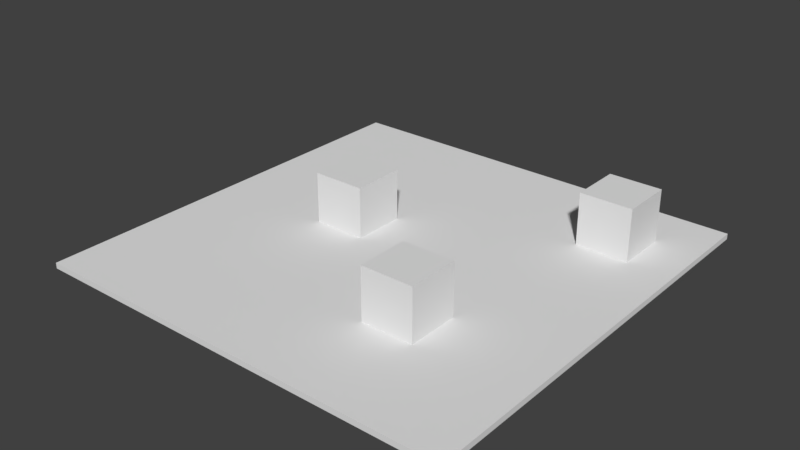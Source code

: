 # Source: environment.blend  (saved by Blender 2.78.0; exported with 4.5.12 LTS)
import bpy
from mathutils import Matrix  # noqa: F401  (used for matrix-valued properties, if any)

bpy.ops.wm.read_factory_settings(use_empty=True)
scene = bpy.context.scene
scene.name = 'Scene'

# ---- collections
col_collection_1 = bpy.data.collections.new('Collection 1'); scene.collection.children.link(col_collection_1)

# ---- world
world_world = bpy.data.worlds.new('World'); scene.world = world_world
world_world.color = (0.05088, 0.05088, 0.05088)
world_world.use_sun_shadow = False
world_world.sun_shadow_jitter_overblur = 0.0
world_world.cycles.sampling_method = 'MANUAL'

# ---- meshes
me_cube_003 = bpy.data.meshes.new('Cube.003')
me_cube_003.from_pydata([(-1.0, -1.0, -1.0), (-1.0, -1.0, 1.0), (-1.0, 1.0, -1.0), (-1.0, 1.0, 1.0), (1.0, -1.0, -1.0), (1.0, -1.0, 1.0), (1.0, 1.0, -1.0), (1.0, 1.0, 1.0)], [], [(0, 1, 3, 2), (2, 3, 7, 6), (6, 7, 5, 4), (4, 5, 1, 0), (2, 6, 4, 0), (7, 3, 1, 5)])
me_cube_003.use_remesh_preserve_volume = False
me_cube_003.use_remesh_preserve_attributes = False
me_cube_003.use_mirror_vertex_groups = False
me_cube_003.update()
me_cube_002 = bpy.data.meshes.new('Cube.002')
me_cube_002.from_pydata([(-1.0, -1.0, -1.0), (-1.0, -1.0, 1.0), (-1.0, 1.0, -1.0), (-1.0, 1.0, 1.0), (1.0, -1.0, -1.0), (1.0, -1.0, 1.0), (1.0, 1.0, -1.0), (1.0, 1.0, 1.0)], [], [(0, 1, 3, 2), (2, 3, 7, 6), (6, 7, 5, 4), (4, 5, 1, 0), (2, 6, 4, 0), (7, 3, 1, 5)])
me_cube_002.use_remesh_preserve_volume = False
me_cube_002.use_remesh_preserve_attributes = False
me_cube_002.use_mirror_vertex_groups = False
me_cube_002.update()
me_cube_001 = bpy.data.meshes.new('Cube.001')
me_cube_001.from_pydata([(-1.0, -1.0, -1.0), (-1.0, -1.0, 1.0), (-1.0, 1.0, -1.0), (-1.0, 1.0, 1.0), (1.0, -1.0, -1.0), (1.0, -1.0, 1.0), (1.0, 1.0, -1.0), (1.0, 1.0, 1.0)], [], [(0, 1, 3, 2), (2, 3, 7, 6), (6, 7, 5, 4), (4, 5, 1, 0), (2, 6, 4, 0), (7, 3, 1, 5)])
me_cube_001.use_remesh_preserve_volume = False
me_cube_001.use_remesh_preserve_attributes = False
me_cube_001.use_mirror_vertex_groups = False
me_cube_001.update()
me_cube = bpy.data.meshes.new('Cube')
me_cube.from_pydata([(-1.0, -1.0, -1.0), (-1.0, -1.0, 1.0), (-1.0, 1.0, -1.0), (-1.0, 1.0, 1.0), (1.0, -1.0, -1.0), (1.0, -1.0, 1.0), (1.0, 1.0, -1.0), (1.0, 1.0, 1.0)], [], [(0, 1, 3, 2), (2, 3, 7, 6), (6, 7, 5, 4), (4, 5, 1, 0), (2, 6, 4, 0), (7, 3, 1, 5)])
me_cube.use_remesh_preserve_volume = False
me_cube.use_remesh_preserve_attributes = False
me_cube.use_mirror_vertex_groups = False
me_cube.update()

# ---- objects
ob_cube_003 = bpy.data.objects.new('Cube.003', me_cube_003)
ob_cube_002 = bpy.data.objects.new('Cube.002', me_cube_002)
ob_cube_001 = bpy.data.objects.new('Cube.001', me_cube_001)
ob_cube = bpy.data.objects.new('Cube', me_cube)

# ---- transforms, parenting, visibility, modifiers, constraints
ob_cube_003.location = (5.516, 5.085, 1.098)
ob_cube_003.lineart.crease_threshold = 0.0
ob_cube_002.location = (-2.525, 0.6762, 1.03)
ob_cube_002.lineart.crease_threshold = 0.0
ob_cube_001.location = (3.144, -3.411, 1.095)
ob_cube_001.lineart.crease_threshold = 0.0
ob_cube.location = (0.0, 0.0, 0.0)
ob_cube.scale = (8.204, 8.204, -0.1073)
ob_cube.lineart.crease_threshold = 0.0

# ---- collection membership
col_collection_1.objects.link(ob_cube_003)
col_collection_1.objects.link(ob_cube_002)
col_collection_1.objects.link(ob_cube_001)
col_collection_1.objects.link(ob_cube)

# ---- scene / render settings (as saved in the file)
scene.frame_start = 1; scene.frame_end = 250; scene.frame_set(1)
scene.render.engine = 'BLENDER_EEVEE_NEXT'
scene.render.resolution_percentage = 50
scene.render.dither_intensity = 0.0
scene.cycles.use_denoising = False
scene.cycles.samples = 128
scene.cycles.sampling_pattern = 'TABULATED_SOBOL'
scene.cycles.light_sampling_threshold = 0.0
scene.cycles.use_adaptive_sampling = False
scene.cycles.use_light_tree = False
scene.cycles.blur_glossy = 0.0
scene.cycles.sample_clamp_indirect = 0.0
scene.view_settings.view_transform = 'Standard'
bpy.context.view_layer.update()

# ---- added for rendering (the .blend has no active camera and no usable light): camera, sun
cam_auto = bpy.data.cameras.new('AutoCamera')
cam_auto.lens = 50.0
cam_auto.sensor_width = 36.0
cam_auto.clip_end = 1000.0
ob_auto_camera = bpy.data.objects.new('AutoCamera', cam_auto)
scene.collection.objects.link(ob_auto_camera)
ob_auto_camera.location = (21.5651, -25.8782, 18.2474)
ob_auto_camera.rotation_euler = (1.09748, -7.21219e-08, 0.694738)
scene.camera = ob_auto_camera
light_auto_sun = bpy.data.lights.new('AutoSun', 'SUN')
light_auto_sun.energy = 3.0
light_auto_sun.angle = 0.0523599
ob_auto_sun = bpy.data.objects.new('AutoSun', light_auto_sun)
scene.collection.objects.link(ob_auto_sun)
ob_auto_sun.rotation_euler = (0.872665, 0.174533, 0.523599)
bpy.context.view_layer.update()
